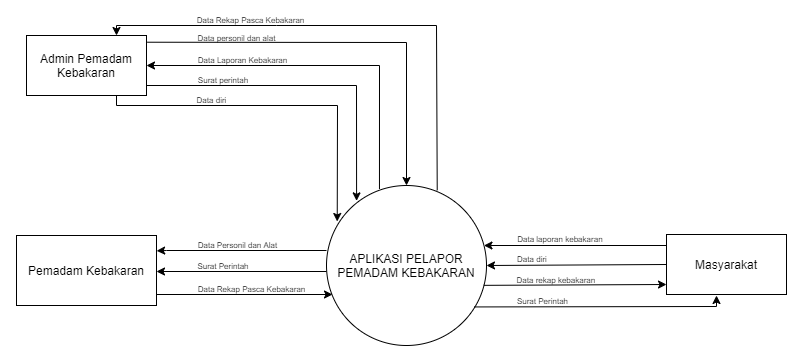

The diagram above was exported from draw.io. Its source (the exported page's mxGraphModel, read from the mxfile embedded in the PNG):
<mxGraphModel dx="3264" dy="2336" grid="1" gridSize="10" guides="1" tooltips="1" connect="1" arrows="0" fold="1" page="1" pageScale="1" pageWidth="827" pageHeight="1169" math="0" shadow="0">
  <root>
    <mxCell id="WIyWlLk6GJQsqaUBKTNV-0" />
    <mxCell id="WIyWlLk6GJQsqaUBKTNV-1" parent="WIyWlLk6GJQsqaUBKTNV-0" />
    <mxCell id="5LXKmd6KAtGUw8TGfBD7-42" value="" style="verticalLabelPosition=bottom;verticalAlign=top;html=1;shape=mxgraph.flowchart.on-page_reference;fontSize=13;strokeWidth=1;" parent="WIyWlLk6GJQsqaUBKTNV-1" vertex="1">
      <mxGeometry x="650" y="400" width="60" height="60" as="geometry" />
    </mxCell>
    <mxCell id="Ag-PSkfYh12zidpgNQUM-0" value="" style="verticalLabelPosition=bottom;verticalAlign=top;html=1;shape=mxgraph.flowchart.on-page_reference;fontSize=13;strokeWidth=1;" parent="WIyWlLk6GJQsqaUBKTNV-1" vertex="1">
      <mxGeometry x="-473" y="-50" width="60" height="60" as="geometry" />
    </mxCell>
    <mxCell id="GXMZ6Hy11-vk73Z7tPcZ-0" style="edgeStyle=orthogonalEdgeStyle;rounded=0;orthogonalLoop=1;jettySize=auto;html=1;exitX=0.331;exitY=0.022;exitDx=0;exitDy=0;exitPerimeter=0;entryX=1;entryY=0.5;entryDx=0;entryDy=0;" edge="1" parent="WIyWlLk6GJQsqaUBKTNV-1" source="GXMZ6Hy11-vk73Z7tPcZ-1" target="GXMZ6Hy11-vk73Z7tPcZ-16">
      <mxGeometry relative="1" as="geometry">
        <mxPoint x="-110" y="110" as="targetPoint" />
        <Array as="points">
          <mxPoint x="103" y="90" />
        </Array>
      </mxGeometry>
    </mxCell>
    <mxCell id="GXMZ6Hy11-vk73Z7tPcZ-1" value="APLIKASI PELAPOR PEMADAM KEBAKARAN" style="ellipse;whiteSpace=wrap;html=1;aspect=fixed;" vertex="1" parent="WIyWlLk6GJQsqaUBKTNV-1">
      <mxGeometry x="50" y="210" width="160" height="160" as="geometry" />
    </mxCell>
    <mxCell id="GXMZ6Hy11-vk73Z7tPcZ-2" style="edgeStyle=orthogonalEdgeStyle;rounded=0;orthogonalLoop=1;jettySize=auto;html=1;fontSize=8;startArrow=none;startFill=0;entryX=1.001;entryY=0.219;entryDx=0;entryDy=0;entryPerimeter=0;" edge="1" parent="WIyWlLk6GJQsqaUBKTNV-1" target="GXMZ6Hy11-vk73Z7tPcZ-3">
      <mxGeometry relative="1" as="geometry">
        <mxPoint x="50" y="275" as="sourcePoint" />
        <mxPoint x="-110" y="278" as="targetPoint" />
        <Array as="points">
          <mxPoint x="-110" y="275" />
        </Array>
      </mxGeometry>
    </mxCell>
    <mxCell id="GXMZ6Hy11-vk73Z7tPcZ-3" value="Pemadam Kebakaran" style="rounded=0;whiteSpace=wrap;html=1;" vertex="1" parent="WIyWlLk6GJQsqaUBKTNV-1">
      <mxGeometry x="-260" y="260" width="140" height="70" as="geometry" />
    </mxCell>
    <mxCell id="GXMZ6Hy11-vk73Z7tPcZ-4" style="edgeStyle=orthogonalEdgeStyle;rounded=0;orthogonalLoop=1;jettySize=auto;html=1;exitX=0;exitY=0.5;exitDx=0;exitDy=0;" edge="1" parent="WIyWlLk6GJQsqaUBKTNV-1" source="GXMZ6Hy11-vk73Z7tPcZ-5" target="GXMZ6Hy11-vk73Z7tPcZ-1">
      <mxGeometry relative="1" as="geometry">
        <Array as="points">
          <mxPoint x="390" y="270" />
        </Array>
      </mxGeometry>
    </mxCell>
    <mxCell id="GXMZ6Hy11-vk73Z7tPcZ-5" value="Masyarakat" style="rounded=0;whiteSpace=wrap;html=1;" vertex="1" parent="WIyWlLk6GJQsqaUBKTNV-1">
      <mxGeometry x="390" y="259" width="120" height="60" as="geometry" />
    </mxCell>
    <mxCell id="GXMZ6Hy11-vk73Z7tPcZ-6" value="Data laporan kebakaran&amp;nbsp;" style="text;html=1;strokeColor=none;fillColor=none;align=center;verticalAlign=middle;whiteSpace=wrap;rounded=0;fontSize=8;" vertex="1" parent="WIyWlLk6GJQsqaUBKTNV-1">
      <mxGeometry x="235" y="259" width="100" height="10" as="geometry" />
    </mxCell>
    <mxCell id="GXMZ6Hy11-vk73Z7tPcZ-7" value="Data Laporan Kebakaran" style="text;html=1;strokeColor=none;fillColor=none;align=center;verticalAlign=middle;whiteSpace=wrap;rounded=0;fontSize=8;" vertex="1" parent="WIyWlLk6GJQsqaUBKTNV-1">
      <mxGeometry x="-80.5" y="81" width="92.5" height="8.5" as="geometry" />
    </mxCell>
    <mxCell id="GXMZ6Hy11-vk73Z7tPcZ-8" value="Surat Perintah" style="text;html=1;strokeColor=none;fillColor=none;align=center;verticalAlign=middle;whiteSpace=wrap;rounded=0;fontSize=8;" vertex="1" parent="WIyWlLk6GJQsqaUBKTNV-1">
      <mxGeometry x="236" y="321" width="61" height="10" as="geometry" />
    </mxCell>
    <mxCell id="GXMZ6Hy11-vk73Z7tPcZ-9" value="" style="endArrow=classic;html=1;rounded=0;fontSize=8;" edge="1" parent="WIyWlLk6GJQsqaUBKTNV-1">
      <mxGeometry width="50" height="50" relative="1" as="geometry">
        <mxPoint x="-120" y="319" as="sourcePoint" />
        <mxPoint x="56" y="319" as="targetPoint" />
      </mxGeometry>
    </mxCell>
    <mxCell id="GXMZ6Hy11-vk73Z7tPcZ-10" value="Surat perintah" style="text;html=1;strokeColor=none;fillColor=none;align=center;verticalAlign=middle;whiteSpace=wrap;rounded=0;fontSize=8;" vertex="1" parent="WIyWlLk6GJQsqaUBKTNV-1">
      <mxGeometry x="-80" y="100" width="53.5" height="10" as="geometry" />
    </mxCell>
    <mxCell id="GXMZ6Hy11-vk73Z7tPcZ-11" value="" style="endArrow=classic;html=1;rounded=0;fontSize=8;exitX=0.983;exitY=0.624;exitDx=0;exitDy=0;exitPerimeter=0;" edge="1" parent="WIyWlLk6GJQsqaUBKTNV-1" source="GXMZ6Hy11-vk73Z7tPcZ-1">
      <mxGeometry width="50" height="50" relative="1" as="geometry">
        <mxPoint x="206.48000000000002" y="308.84" as="sourcePoint" />
        <mxPoint x="390" y="309" as="targetPoint" />
        <Array as="points" />
      </mxGeometry>
    </mxCell>
    <mxCell id="GXMZ6Hy11-vk73Z7tPcZ-12" value="" style="endArrow=classic;html=1;rounded=0;fontSize=8;exitX=0;exitY=0.5;exitDx=0;exitDy=0;entryX=1;entryY=0.5;entryDx=0;entryDy=0;" edge="1" parent="WIyWlLk6GJQsqaUBKTNV-1" source="GXMZ6Hy11-vk73Z7tPcZ-5" target="GXMZ6Hy11-vk73Z7tPcZ-1">
      <mxGeometry width="50" height="50" relative="1" as="geometry">
        <mxPoint x="370" y="470" as="sourcePoint" />
        <mxPoint x="420" y="420" as="targetPoint" />
        <Array as="points" />
      </mxGeometry>
    </mxCell>
    <mxCell id="GXMZ6Hy11-vk73Z7tPcZ-13" value="Data diri" style="text;html=1;strokeColor=none;fillColor=none;align=center;verticalAlign=middle;whiteSpace=wrap;rounded=0;fontSize=8;" vertex="1" parent="WIyWlLk6GJQsqaUBKTNV-1">
      <mxGeometry x="234" y="279" width="44" height="10" as="geometry" />
    </mxCell>
    <mxCell id="GXMZ6Hy11-vk73Z7tPcZ-14" value="" style="endArrow=classic;html=1;rounded=0;fontSize=11;entryX=1;entryY=0.25;entryDx=0;entryDy=0;startArrow=none;" edge="1" parent="WIyWlLk6GJQsqaUBKTNV-1">
      <mxGeometry width="50" height="50" relative="1" as="geometry">
        <mxPoint x="50" y="296" as="sourcePoint" />
        <mxPoint x="-120" y="296" as="targetPoint" />
      </mxGeometry>
    </mxCell>
    <mxCell id="GXMZ6Hy11-vk73Z7tPcZ-15" value="&lt;font style=&quot;font-size: 8px&quot;&gt;Data Personil dan Alat&lt;/font&gt;" style="text;html=1;strokeColor=none;fillColor=none;align=center;verticalAlign=middle;whiteSpace=wrap;rounded=0;fontSize=11;" vertex="1" parent="WIyWlLk6GJQsqaUBKTNV-1">
      <mxGeometry x="-84" y="264" width="91" height="10" as="geometry" />
    </mxCell>
    <mxCell id="GXMZ6Hy11-vk73Z7tPcZ-16" value="Admin Pemadam Kebakaran" style="rounded=0;whiteSpace=wrap;html=1;" vertex="1" parent="WIyWlLk6GJQsqaUBKTNV-1">
      <mxGeometry x="-250" y="60" width="120" height="60" as="geometry" />
    </mxCell>
    <mxCell id="GXMZ6Hy11-vk73Z7tPcZ-17" value="" style="endArrow=classic;html=1;rounded=0;exitX=1.007;exitY=0.112;exitDx=0;exitDy=0;entryX=0.5;entryY=0;entryDx=0;entryDy=0;exitPerimeter=0;" edge="1" parent="WIyWlLk6GJQsqaUBKTNV-1" source="GXMZ6Hy11-vk73Z7tPcZ-16" target="GXMZ6Hy11-vk73Z7tPcZ-1">
      <mxGeometry width="50" height="50" relative="1" as="geometry">
        <mxPoint x="-50" y="120" as="sourcePoint" />
        <mxPoint x="130" y="80" as="targetPoint" />
        <Array as="points">
          <mxPoint x="130" y="67" />
        </Array>
      </mxGeometry>
    </mxCell>
    <mxCell id="GXMZ6Hy11-vk73Z7tPcZ-18" value="&lt;font style=&quot;font-size: 8px&quot;&gt;Data personil dan alat&lt;/font&gt;" style="text;html=1;strokeColor=none;fillColor=none;align=center;verticalAlign=middle;whiteSpace=wrap;rounded=0;" vertex="1" parent="WIyWlLk6GJQsqaUBKTNV-1">
      <mxGeometry x="-82.5" y="56" width="85" height="10" as="geometry" />
    </mxCell>
    <mxCell id="GXMZ6Hy11-vk73Z7tPcZ-19" value="" style="endArrow=classic;html=1;rounded=0;fontSize=8;entryX=0.188;entryY=0.096;entryDx=0;entryDy=0;entryPerimeter=0;" edge="1" parent="WIyWlLk6GJQsqaUBKTNV-1" target="GXMZ6Hy11-vk73Z7tPcZ-1">
      <mxGeometry width="50" height="50" relative="1" as="geometry">
        <mxPoint x="-130" y="110" as="sourcePoint" />
        <mxPoint x="80" y="220" as="targetPoint" />
        <Array as="points">
          <mxPoint x="80" y="110" />
        </Array>
      </mxGeometry>
    </mxCell>
    <mxCell id="GXMZ6Hy11-vk73Z7tPcZ-20" value="Surat Perintah" style="text;html=1;strokeColor=none;fillColor=none;align=center;verticalAlign=middle;whiteSpace=wrap;rounded=0;fontSize=8;" vertex="1" parent="WIyWlLk6GJQsqaUBKTNV-1">
      <mxGeometry x="-85" y="286" width="64" height="10" as="geometry" />
    </mxCell>
    <mxCell id="GXMZ6Hy11-vk73Z7tPcZ-21" value="Data Rekap Pasca Kebakaran" style="text;html=1;strokeColor=none;fillColor=none;align=center;verticalAlign=middle;whiteSpace=wrap;rounded=0;fontSize=8;" vertex="1" parent="WIyWlLk6GJQsqaUBKTNV-1">
      <mxGeometry x="-86" y="309" width="122.5" height="10" as="geometry" />
    </mxCell>
    <mxCell id="GXMZ6Hy11-vk73Z7tPcZ-22" value="" style="endArrow=classic;html=1;rounded=0;fontSize=8;entryX=0.75;entryY=0;entryDx=0;entryDy=0;exitX=0.692;exitY=0.03;exitDx=0;exitDy=0;exitPerimeter=0;" edge="1" parent="WIyWlLk6GJQsqaUBKTNV-1" source="GXMZ6Hy11-vk73Z7tPcZ-1" target="GXMZ6Hy11-vk73Z7tPcZ-16">
      <mxGeometry width="50" height="50" relative="1" as="geometry">
        <mxPoint x="160" y="210" as="sourcePoint" />
        <mxPoint x="-170" y="30" as="targetPoint" />
        <Array as="points">
          <mxPoint x="160" y="50" />
          <mxPoint y="50" />
          <mxPoint x="-160" y="50" />
        </Array>
      </mxGeometry>
    </mxCell>
    <mxCell id="GXMZ6Hy11-vk73Z7tPcZ-23" value="Data Rekap Pasca Kebakaran" style="text;html=1;strokeColor=none;fillColor=none;align=center;verticalAlign=middle;whiteSpace=wrap;rounded=0;fontSize=8;" vertex="1" parent="WIyWlLk6GJQsqaUBKTNV-1">
      <mxGeometry x="-83" y="40" width="115" height="10" as="geometry" />
    </mxCell>
    <mxCell id="GXMZ6Hy11-vk73Z7tPcZ-24" value="" style="endArrow=classic;html=1;rounded=0;fontSize=8;exitX=0.75;exitY=1;exitDx=0;exitDy=0;entryX=0.067;entryY=0.225;entryDx=0;entryDy=0;entryPerimeter=0;" edge="1" parent="WIyWlLk6GJQsqaUBKTNV-1" source="GXMZ6Hy11-vk73Z7tPcZ-16" target="GXMZ6Hy11-vk73Z7tPcZ-1">
      <mxGeometry width="50" height="50" relative="1" as="geometry">
        <mxPoint x="-140" y="220" as="sourcePoint" />
        <mxPoint x="40" y="140" as="targetPoint" />
        <Array as="points">
          <mxPoint x="-160" y="130" />
          <mxPoint x="61" y="130" />
        </Array>
      </mxGeometry>
    </mxCell>
    <mxCell id="GXMZ6Hy11-vk73Z7tPcZ-25" value="Data diri" style="text;html=1;strokeColor=none;fillColor=none;align=center;verticalAlign=middle;whiteSpace=wrap;rounded=0;fontSize=8;" vertex="1" parent="WIyWlLk6GJQsqaUBKTNV-1">
      <mxGeometry x="-83" y="120" width="37" height="10" as="geometry" />
    </mxCell>
    <mxCell id="GXMZ6Hy11-vk73Z7tPcZ-26" value="" style="endArrow=classic;html=1;rounded=0;exitX=0.922;exitY=0.759;exitDx=0;exitDy=0;exitPerimeter=0;" edge="1" parent="WIyWlLk6GJQsqaUBKTNV-1" source="GXMZ6Hy11-vk73Z7tPcZ-1">
      <mxGeometry width="50" height="50" relative="1" as="geometry">
        <mxPoint x="250" y="430" as="sourcePoint" />
        <mxPoint x="440" y="320" as="targetPoint" />
        <Array as="points">
          <mxPoint x="440" y="331" />
        </Array>
      </mxGeometry>
    </mxCell>
    <mxCell id="GXMZ6Hy11-vk73Z7tPcZ-27" value="Data rekap kebakaran&amp;nbsp;" style="text;html=1;strokeColor=none;fillColor=none;align=center;verticalAlign=middle;whiteSpace=wrap;rounded=0;fontSize=8;" vertex="1" parent="WIyWlLk6GJQsqaUBKTNV-1">
      <mxGeometry x="230.5" y="300" width="100" height="10" as="geometry" />
    </mxCell>
  </root>
</mxGraphModel>